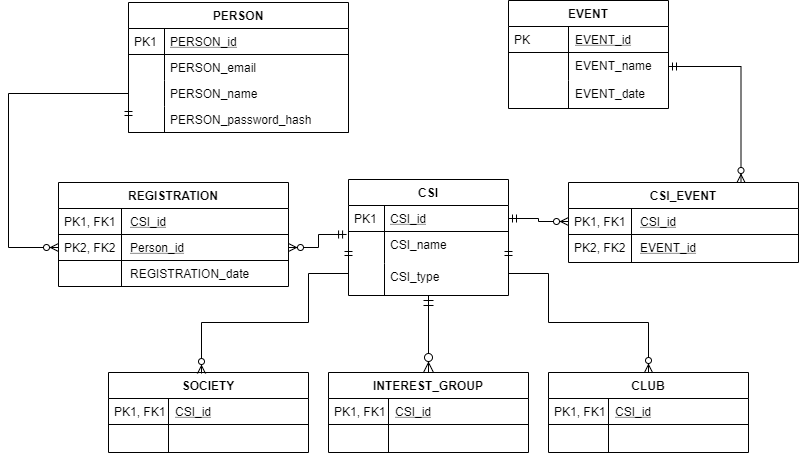

The diagram above was exported from draw.io. Its source (the exported page's mxGraphModel, read from the mxfile embedded in the PNG):
<mxGraphModel dx="868" dy="1570" grid="1" gridSize="10" guides="1" tooltips="1" connect="1" arrows="1" fold="1" page="1" pageScale="1" pageWidth="827" pageHeight="1169" math="0" shadow="0">
  <root>
    <mxCell id="WIyWlLk6GJQsqaUBKTNV-0" />
    <mxCell id="WIyWlLk6GJQsqaUBKTNV-1" parent="WIyWlLk6GJQsqaUBKTNV-0" />
    <mxCell id="zkfFHV4jXpPFQw0GAbJ--51" value="PERSON" style="swimlane;fontStyle=1;childLayout=stackLayout;horizontal=1;startSize=26;horizontalStack=0;resizeParent=1;resizeLast=0;collapsible=1;marginBottom=0;rounded=0;shadow=0;strokeWidth=1;" parent="WIyWlLk6GJQsqaUBKTNV-1" vertex="1">
      <mxGeometry x="260" y="-60" width="220" height="130" as="geometry">
        <mxRectangle x="160" y="120" width="160" height="26" as="alternateBounds" />
      </mxGeometry>
    </mxCell>
    <mxCell id="zkfFHV4jXpPFQw0GAbJ--52" value="PERSON_id" style="shape=partialRectangle;top=0;left=0;right=0;bottom=1;align=left;verticalAlign=top;fillColor=none;spacingLeft=40;spacingRight=4;overflow=hidden;rotatable=0;points=[[0,0.5],[1,0.5]];portConstraint=eastwest;dropTarget=0;rounded=0;shadow=0;strokeWidth=1;fontStyle=4" parent="zkfFHV4jXpPFQw0GAbJ--51" vertex="1">
      <mxGeometry y="26" width="220" height="26" as="geometry" />
    </mxCell>
    <mxCell id="zkfFHV4jXpPFQw0GAbJ--53" value="PK1" style="shape=partialRectangle;top=0;left=0;bottom=0;fillColor=none;align=left;verticalAlign=top;spacingLeft=4;spacingRight=4;overflow=hidden;rotatable=0;points=[];portConstraint=eastwest;part=1;" parent="zkfFHV4jXpPFQw0GAbJ--52" vertex="1" connectable="0">
      <mxGeometry width="36" height="26" as="geometry" />
    </mxCell>
    <mxCell id="zkfFHV4jXpPFQw0GAbJ--54" value="PERSON_email" style="shape=partialRectangle;top=0;left=0;right=0;bottom=0;align=left;verticalAlign=top;fillColor=none;spacingLeft=40;spacingRight=4;overflow=hidden;rotatable=0;points=[[0,0.5],[1,0.5]];portConstraint=eastwest;dropTarget=0;rounded=0;shadow=0;strokeWidth=1;" parent="zkfFHV4jXpPFQw0GAbJ--51" vertex="1">
      <mxGeometry y="52" width="220" height="26" as="geometry" />
    </mxCell>
    <mxCell id="zkfFHV4jXpPFQw0GAbJ--55" value="" style="shape=partialRectangle;top=0;left=0;bottom=0;fillColor=none;align=left;verticalAlign=top;spacingLeft=4;spacingRight=4;overflow=hidden;rotatable=0;points=[];portConstraint=eastwest;part=1;" parent="zkfFHV4jXpPFQw0GAbJ--54" vertex="1" connectable="0">
      <mxGeometry width="36" height="26" as="geometry" />
    </mxCell>
    <mxCell id="P9ja9SzdWautyGl117BP-4" value="PERSON_name" style="shape=partialRectangle;top=0;left=0;right=0;bottom=0;align=left;verticalAlign=top;fillColor=none;spacingLeft=40;spacingRight=4;overflow=hidden;rotatable=0;points=[[0,0.5],[1,0.5]];portConstraint=eastwest;dropTarget=0;rounded=0;shadow=0;strokeWidth=1;" parent="zkfFHV4jXpPFQw0GAbJ--51" vertex="1">
      <mxGeometry y="78" width="220" height="26" as="geometry" />
    </mxCell>
    <mxCell id="P9ja9SzdWautyGl117BP-5" value="" style="shape=partialRectangle;top=0;left=0;bottom=0;fillColor=none;align=left;verticalAlign=top;spacingLeft=4;spacingRight=4;overflow=hidden;rotatable=0;points=[];portConstraint=eastwest;part=1;" parent="P9ja9SzdWautyGl117BP-4" vertex="1" connectable="0">
      <mxGeometry width="36" height="26" as="geometry" />
    </mxCell>
    <mxCell id="Wx7XCDajwe7z9MYehkAK-20" value="PERSON_password_hash" style="shape=partialRectangle;top=0;left=0;right=0;bottom=1;align=left;verticalAlign=top;fillColor=none;spacingLeft=40;spacingRight=4;overflow=hidden;rotatable=0;points=[[0,0.5],[1,0.5]];portConstraint=eastwest;dropTarget=0;rounded=0;shadow=0;strokeWidth=1;fontStyle=0" parent="zkfFHV4jXpPFQw0GAbJ--51" vertex="1">
      <mxGeometry y="104" width="220" height="26" as="geometry" />
    </mxCell>
    <mxCell id="Wx7XCDajwe7z9MYehkAK-21" value="" style="shape=partialRectangle;top=0;left=0;bottom=0;fillColor=none;align=left;verticalAlign=top;spacingLeft=4;spacingRight=4;overflow=hidden;rotatable=0;points=[];portConstraint=eastwest;part=1;" parent="Wx7XCDajwe7z9MYehkAK-20" vertex="1" connectable="0">
      <mxGeometry width="36" height="26" as="geometry" />
    </mxCell>
    <mxCell id="zkfFHV4jXpPFQw0GAbJ--56" value="CSI" style="swimlane;fontStyle=1;childLayout=stackLayout;horizontal=1;startSize=26;horizontalStack=0;resizeParent=1;resizeLast=0;collapsible=1;marginBottom=0;rounded=0;shadow=0;strokeWidth=1;" parent="WIyWlLk6GJQsqaUBKTNV-1" vertex="1">
      <mxGeometry x="480" y="117" width="160" height="116" as="geometry">
        <mxRectangle x="260" y="80" width="160" height="26" as="alternateBounds" />
      </mxGeometry>
    </mxCell>
    <mxCell id="zkfFHV4jXpPFQw0GAbJ--57" value="CSI_id" style="shape=partialRectangle;top=0;left=0;right=0;bottom=1;align=left;verticalAlign=top;fillColor=none;spacingLeft=40;spacingRight=4;overflow=hidden;rotatable=0;points=[[0,0.5],[1,0.5]];portConstraint=eastwest;dropTarget=0;rounded=0;shadow=0;strokeWidth=1;fontStyle=4" parent="zkfFHV4jXpPFQw0GAbJ--56" vertex="1">
      <mxGeometry y="26" width="160" height="26" as="geometry" />
    </mxCell>
    <mxCell id="zkfFHV4jXpPFQw0GAbJ--58" value="PK1" style="shape=partialRectangle;top=0;left=0;bottom=0;fillColor=none;align=left;verticalAlign=top;spacingLeft=4;spacingRight=4;overflow=hidden;rotatable=0;points=[];portConstraint=eastwest;part=1;" parent="zkfFHV4jXpPFQw0GAbJ--57" vertex="1" connectable="0">
      <mxGeometry width="36" height="26" as="geometry" />
    </mxCell>
    <mxCell id="zkfFHV4jXpPFQw0GAbJ--61" value="CSI_name" style="shape=partialRectangle;top=0;left=0;right=0;bottom=0;align=left;verticalAlign=top;fillColor=none;spacingLeft=40;spacingRight=4;overflow=hidden;rotatable=0;points=[[0,0.5],[1,0.5]];portConstraint=eastwest;dropTarget=0;rounded=0;shadow=0;strokeWidth=1;" parent="zkfFHV4jXpPFQw0GAbJ--56" vertex="1">
      <mxGeometry y="52" width="160" height="32" as="geometry" />
    </mxCell>
    <mxCell id="zkfFHV4jXpPFQw0GAbJ--62" value="" style="shape=partialRectangle;top=0;left=0;bottom=0;fillColor=none;align=left;verticalAlign=top;spacingLeft=4;spacingRight=4;overflow=hidden;rotatable=0;points=[];portConstraint=eastwest;part=1;" parent="zkfFHV4jXpPFQw0GAbJ--61" vertex="1" connectable="0">
      <mxGeometry width="36" height="32" as="geometry" />
    </mxCell>
    <mxCell id="Wx7XCDajwe7z9MYehkAK-47" value="CSI_type" style="shape=partialRectangle;top=0;left=0;right=0;bottom=0;align=left;verticalAlign=top;fillColor=none;spacingLeft=40;spacingRight=4;overflow=hidden;rotatable=0;points=[[0,0.5],[1,0.5]];portConstraint=eastwest;dropTarget=0;rounded=0;shadow=0;strokeWidth=1;" parent="zkfFHV4jXpPFQw0GAbJ--56" vertex="1">
      <mxGeometry y="84" width="160" height="32" as="geometry" />
    </mxCell>
    <mxCell id="Wx7XCDajwe7z9MYehkAK-48" value="" style="shape=partialRectangle;top=0;left=0;bottom=0;fillColor=none;align=left;verticalAlign=top;spacingLeft=4;spacingRight=4;overflow=hidden;rotatable=0;points=[];portConstraint=eastwest;part=1;" parent="Wx7XCDajwe7z9MYehkAK-47" vertex="1" connectable="0">
      <mxGeometry width="36" height="32" as="geometry" />
    </mxCell>
    <mxCell id="zkfFHV4jXpPFQw0GAbJ--64" value="INTEREST_GROUP" style="swimlane;fontStyle=1;childLayout=stackLayout;horizontal=1;startSize=26;horizontalStack=0;resizeParent=1;resizeLast=0;collapsible=1;marginBottom=0;rounded=0;shadow=0;strokeWidth=1;" parent="WIyWlLk6GJQsqaUBKTNV-1" vertex="1">
      <mxGeometry x="460" y="310" width="200" height="80" as="geometry">
        <mxRectangle x="260" y="270" width="160" height="26" as="alternateBounds" />
      </mxGeometry>
    </mxCell>
    <mxCell id="zkfFHV4jXpPFQw0GAbJ--65" value="CSI_id" style="shape=partialRectangle;top=0;left=0;right=0;bottom=1;align=left;verticalAlign=top;fillColor=none;spacingLeft=65;spacingRight=4;overflow=hidden;rotatable=0;points=[[0,0.5],[1,0.5]];portConstraint=eastwest;dropTarget=0;rounded=0;shadow=0;strokeWidth=1;fontStyle=4" parent="zkfFHV4jXpPFQw0GAbJ--64" vertex="1">
      <mxGeometry y="26" width="200" height="26" as="geometry" />
    </mxCell>
    <mxCell id="zkfFHV4jXpPFQw0GAbJ--66" value="PK1, FK1" style="shape=partialRectangle;top=0;left=0;bottom=0;fillColor=none;align=left;verticalAlign=top;spacingLeft=4;spacingRight=4;overflow=hidden;rotatable=0;points=[];portConstraint=eastwest;part=1;" parent="zkfFHV4jXpPFQw0GAbJ--65" vertex="1" connectable="0">
      <mxGeometry width="60" height="26" as="geometry" />
    </mxCell>
    <mxCell id="zkfFHV4jXpPFQw0GAbJ--67" value="" style="shape=partialRectangle;top=0;left=0;right=0;bottom=0;align=left;verticalAlign=top;fillColor=none;spacingLeft=65;spacingRight=4;overflow=hidden;rotatable=0;points=[[0,0.5],[1,0.5]];portConstraint=eastwest;dropTarget=0;rounded=0;shadow=0;strokeWidth=1;" parent="zkfFHV4jXpPFQw0GAbJ--64" vertex="1">
      <mxGeometry y="52" width="200" height="28" as="geometry" />
    </mxCell>
    <mxCell id="zkfFHV4jXpPFQw0GAbJ--68" value="" style="shape=partialRectangle;top=0;left=0;bottom=0;fillColor=none;align=left;verticalAlign=top;spacingLeft=4;spacingRight=4;overflow=hidden;rotatable=0;points=[];portConstraint=eastwest;part=1;" parent="zkfFHV4jXpPFQw0GAbJ--67" vertex="1" connectable="0">
      <mxGeometry width="60" height="28" as="geometry" />
    </mxCell>
    <mxCell id="zkfFHV4jXpPFQw0GAbJ--71" value="" style="edgeStyle=orthogonalEdgeStyle;endArrow=ERzeroToMany;startArrow=ERmandOne;shadow=0;strokeWidth=1;endSize=8;startSize=8;endFill=1;startFill=0;" parent="WIyWlLk6GJQsqaUBKTNV-1" source="zkfFHV4jXpPFQw0GAbJ--56" target="zkfFHV4jXpPFQw0GAbJ--64" edge="1">
      <mxGeometry width="100" height="100" relative="1" as="geometry">
        <mxPoint x="410" y="182" as="sourcePoint" />
        <mxPoint x="330" y="169" as="targetPoint" />
        <Array as="points" />
      </mxGeometry>
    </mxCell>
    <mxCell id="Wx7XCDajwe7z9MYehkAK-22" value="REGISTRATION" style="swimlane;fontStyle=1;childLayout=stackLayout;horizontal=1;startSize=26;horizontalStack=0;resizeParent=1;resizeLast=0;collapsible=1;marginBottom=0;rounded=0;shadow=0;strokeWidth=1;" parent="WIyWlLk6GJQsqaUBKTNV-1" vertex="1">
      <mxGeometry x="190" y="120" width="230" height="104" as="geometry">
        <mxRectangle x="160" y="120" width="160" height="26" as="alternateBounds" />
      </mxGeometry>
    </mxCell>
    <mxCell id="Wx7XCDajwe7z9MYehkAK-23" value="CSI_id" style="shape=partialRectangle;top=0;left=0;right=0;bottom=1;align=left;verticalAlign=top;fillColor=none;spacingLeft=70;spacingRight=4;overflow=hidden;rotatable=0;points=[[0,0.5],[1,0.5]];portConstraint=eastwest;dropTarget=0;rounded=0;shadow=0;strokeWidth=1;fontStyle=4" parent="Wx7XCDajwe7z9MYehkAK-22" vertex="1">
      <mxGeometry y="26" width="230" height="26" as="geometry" />
    </mxCell>
    <mxCell id="Wx7XCDajwe7z9MYehkAK-24" value="PK1, FK1" style="shape=partialRectangle;top=0;left=0;bottom=0;fillColor=none;align=left;verticalAlign=top;spacingLeft=4;spacingRight=4;overflow=hidden;rotatable=0;points=[];portConstraint=eastwest;part=1;" parent="Wx7XCDajwe7z9MYehkAK-23" vertex="1" connectable="0">
      <mxGeometry width="63" height="26" as="geometry" />
    </mxCell>
    <mxCell id="Wx7XCDajwe7z9MYehkAK-29" value="Person_id" style="shape=partialRectangle;top=0;left=0;right=0;bottom=1;align=left;verticalAlign=top;fillColor=none;spacingLeft=70;spacingRight=4;overflow=hidden;rotatable=0;points=[[0,0.5],[1,0.5]];portConstraint=eastwest;dropTarget=0;rounded=0;shadow=0;strokeWidth=1;fontStyle=4" parent="Wx7XCDajwe7z9MYehkAK-22" vertex="1">
      <mxGeometry y="52" width="230" height="26" as="geometry" />
    </mxCell>
    <mxCell id="Wx7XCDajwe7z9MYehkAK-30" value="PK2, FK2" style="shape=partialRectangle;top=0;left=0;bottom=0;fillColor=none;align=left;verticalAlign=top;spacingLeft=4;spacingRight=4;overflow=hidden;rotatable=0;points=[];portConstraint=eastwest;part=1;" parent="Wx7XCDajwe7z9MYehkAK-29" vertex="1" connectable="0">
      <mxGeometry width="63" height="26" as="geometry" />
    </mxCell>
    <mxCell id="Wx7XCDajwe7z9MYehkAK-25" value="REGISTRATION_date" style="shape=partialRectangle;top=0;left=0;right=0;bottom=0;align=left;verticalAlign=top;fillColor=none;spacingLeft=70;spacingRight=4;overflow=hidden;rotatable=0;points=[[0,0.5],[1,0.5]];portConstraint=eastwest;dropTarget=0;rounded=0;shadow=0;strokeWidth=1;" parent="Wx7XCDajwe7z9MYehkAK-22" vertex="1">
      <mxGeometry y="78" width="230" height="26" as="geometry" />
    </mxCell>
    <mxCell id="Wx7XCDajwe7z9MYehkAK-26" value="" style="shape=partialRectangle;top=0;left=0;bottom=0;fillColor=none;align=left;verticalAlign=top;spacingLeft=4;spacingRight=4;overflow=hidden;rotatable=0;points=[];portConstraint=eastwest;part=1;" parent="Wx7XCDajwe7z9MYehkAK-25" vertex="1" connectable="0">
      <mxGeometry width="63" height="26" as="geometry" />
    </mxCell>
    <mxCell id="Wx7XCDajwe7z9MYehkAK-35" style="edgeStyle=orthogonalEdgeStyle;rounded=0;orthogonalLoop=1;jettySize=auto;html=1;exitX=1;exitY=0.5;exitDx=0;exitDy=0;entryX=-0.012;entryY=1.115;entryDx=0;entryDy=0;entryPerimeter=0;startArrow=ERzeroToMany;startFill=1;endArrow=ERmandOne;endFill=0;" parent="WIyWlLk6GJQsqaUBKTNV-1" source="Wx7XCDajwe7z9MYehkAK-29" target="zkfFHV4jXpPFQw0GAbJ--57" edge="1">
      <mxGeometry relative="1" as="geometry" />
    </mxCell>
    <mxCell id="Wx7XCDajwe7z9MYehkAK-36" value="SOCIETY" style="swimlane;fontStyle=1;childLayout=stackLayout;horizontal=1;startSize=26;horizontalStack=0;resizeParent=1;resizeLast=0;collapsible=1;marginBottom=0;rounded=0;shadow=0;strokeWidth=1;" parent="WIyWlLk6GJQsqaUBKTNV-1" vertex="1">
      <mxGeometry x="240" y="310" width="200" height="80" as="geometry">
        <mxRectangle x="260" y="270" width="160" height="26" as="alternateBounds" />
      </mxGeometry>
    </mxCell>
    <mxCell id="Wx7XCDajwe7z9MYehkAK-37" value="CSI_id" style="shape=partialRectangle;top=0;left=0;right=0;bottom=1;align=left;verticalAlign=top;fillColor=none;spacingLeft=65;spacingRight=4;overflow=hidden;rotatable=0;points=[[0,0.5],[1,0.5]];portConstraint=eastwest;dropTarget=0;rounded=0;shadow=0;strokeWidth=1;fontStyle=4" parent="Wx7XCDajwe7z9MYehkAK-36" vertex="1">
      <mxGeometry y="26" width="200" height="26" as="geometry" />
    </mxCell>
    <mxCell id="Wx7XCDajwe7z9MYehkAK-38" value="PK1, FK1" style="shape=partialRectangle;top=0;left=0;bottom=0;fillColor=none;align=left;verticalAlign=top;spacingLeft=4;spacingRight=4;overflow=hidden;rotatable=0;points=[];portConstraint=eastwest;part=1;" parent="Wx7XCDajwe7z9MYehkAK-37" vertex="1" connectable="0">
      <mxGeometry width="60" height="26" as="geometry" />
    </mxCell>
    <mxCell id="Wx7XCDajwe7z9MYehkAK-39" value="" style="shape=partialRectangle;top=0;left=0;right=0;bottom=0;align=left;verticalAlign=top;fillColor=none;spacingLeft=65;spacingRight=4;overflow=hidden;rotatable=0;points=[[0,0.5],[1,0.5]];portConstraint=eastwest;dropTarget=0;rounded=0;shadow=0;strokeWidth=1;" parent="Wx7XCDajwe7z9MYehkAK-36" vertex="1">
      <mxGeometry y="52" width="200" height="28" as="geometry" />
    </mxCell>
    <mxCell id="Wx7XCDajwe7z9MYehkAK-40" value="" style="shape=partialRectangle;top=0;left=0;bottom=0;fillColor=none;align=left;verticalAlign=top;spacingLeft=4;spacingRight=4;overflow=hidden;rotatable=0;points=[];portConstraint=eastwest;part=1;" parent="Wx7XCDajwe7z9MYehkAK-39" vertex="1" connectable="0">
      <mxGeometry width="60" height="28" as="geometry" />
    </mxCell>
    <mxCell id="Wx7XCDajwe7z9MYehkAK-41" style="edgeStyle=orthogonalEdgeStyle;rounded=0;orthogonalLoop=1;jettySize=auto;html=1;exitX=0;exitY=0.5;exitDx=0;exitDy=0;entryX=0.465;entryY=0.013;entryDx=0;entryDy=0;entryPerimeter=0;startArrow=ERmandOne;startFill=0;endArrow=ERzeroToMany;endFill=1;" parent="WIyWlLk6GJQsqaUBKTNV-1" source="zkfFHV4jXpPFQw0GAbJ--61" target="Wx7XCDajwe7z9MYehkAK-36" edge="1">
      <mxGeometry relative="1" as="geometry">
        <Array as="points">
          <mxPoint x="440" y="211" />
          <mxPoint x="440" y="260" />
          <mxPoint x="333" y="260" />
        </Array>
      </mxGeometry>
    </mxCell>
    <mxCell id="Wx7XCDajwe7z9MYehkAK-42" value="CLUB" style="swimlane;fontStyle=1;childLayout=stackLayout;horizontal=1;startSize=26;horizontalStack=0;resizeParent=1;resizeLast=0;collapsible=1;marginBottom=0;rounded=0;shadow=0;strokeWidth=1;" parent="WIyWlLk6GJQsqaUBKTNV-1" vertex="1">
      <mxGeometry x="680" y="310" width="200" height="80" as="geometry">
        <mxRectangle x="260" y="270" width="160" height="26" as="alternateBounds" />
      </mxGeometry>
    </mxCell>
    <mxCell id="Wx7XCDajwe7z9MYehkAK-43" value="CSI_id" style="shape=partialRectangle;top=0;left=0;right=0;bottom=1;align=left;verticalAlign=top;fillColor=none;spacingLeft=65;spacingRight=4;overflow=hidden;rotatable=0;points=[[0,0.5],[1,0.5]];portConstraint=eastwest;dropTarget=0;rounded=0;shadow=0;strokeWidth=1;fontStyle=4" parent="Wx7XCDajwe7z9MYehkAK-42" vertex="1">
      <mxGeometry y="26" width="200" height="26" as="geometry" />
    </mxCell>
    <mxCell id="Wx7XCDajwe7z9MYehkAK-44" value="PK1, FK1" style="shape=partialRectangle;top=0;left=0;bottom=0;fillColor=none;align=left;verticalAlign=top;spacingLeft=4;spacingRight=4;overflow=hidden;rotatable=0;points=[];portConstraint=eastwest;part=1;" parent="Wx7XCDajwe7z9MYehkAK-43" vertex="1" connectable="0">
      <mxGeometry width="60" height="26" as="geometry" />
    </mxCell>
    <mxCell id="Wx7XCDajwe7z9MYehkAK-45" value="" style="shape=partialRectangle;top=0;left=0;right=0;bottom=0;align=left;verticalAlign=top;fillColor=none;spacingLeft=65;spacingRight=4;overflow=hidden;rotatable=0;points=[[0,0.5],[1,0.5]];portConstraint=eastwest;dropTarget=0;rounded=0;shadow=0;strokeWidth=1;" parent="Wx7XCDajwe7z9MYehkAK-42" vertex="1">
      <mxGeometry y="52" width="200" height="28" as="geometry" />
    </mxCell>
    <mxCell id="Wx7XCDajwe7z9MYehkAK-46" value="" style="shape=partialRectangle;top=0;left=0;bottom=0;fillColor=none;align=left;verticalAlign=top;spacingLeft=4;spacingRight=4;overflow=hidden;rotatable=0;points=[];portConstraint=eastwest;part=1;" parent="Wx7XCDajwe7z9MYehkAK-45" vertex="1" connectable="0">
      <mxGeometry width="60" height="28" as="geometry" />
    </mxCell>
    <mxCell id="Wx7XCDajwe7z9MYehkAK-49" style="edgeStyle=orthogonalEdgeStyle;rounded=0;orthogonalLoop=1;jettySize=auto;html=1;exitX=1;exitY=0.5;exitDx=0;exitDy=0;entryX=0.5;entryY=0;entryDx=0;entryDy=0;startArrow=ERmandOne;startFill=0;endArrow=ERzeroToMany;endFill=1;" parent="WIyWlLk6GJQsqaUBKTNV-1" source="zkfFHV4jXpPFQw0GAbJ--61" target="Wx7XCDajwe7z9MYehkAK-42" edge="1">
      <mxGeometry relative="1" as="geometry">
        <Array as="points">
          <mxPoint x="680" y="211" />
          <mxPoint x="680" y="260" />
          <mxPoint x="780" y="260" />
        </Array>
      </mxGeometry>
    </mxCell>
    <mxCell id="Wx7XCDajwe7z9MYehkAK-50" value="EVENT" style="swimlane;fontStyle=1;childLayout=stackLayout;horizontal=1;startSize=26;horizontalStack=0;resizeParent=1;resizeLast=0;collapsible=1;marginBottom=0;rounded=0;shadow=0;strokeWidth=1;" parent="WIyWlLk6GJQsqaUBKTNV-1" vertex="1">
      <mxGeometry x="640" y="-62" width="160" height="108" as="geometry">
        <mxRectangle x="260" y="270" width="160" height="26" as="alternateBounds" />
      </mxGeometry>
    </mxCell>
    <mxCell id="Wx7XCDajwe7z9MYehkAK-51" value="EVENT_id" style="shape=partialRectangle;top=0;left=0;right=0;bottom=1;align=left;verticalAlign=top;fillColor=none;spacingLeft=65;spacingRight=4;overflow=hidden;rotatable=0;points=[[0,0.5],[1,0.5]];portConstraint=eastwest;dropTarget=0;rounded=0;shadow=0;strokeWidth=1;fontStyle=4" parent="Wx7XCDajwe7z9MYehkAK-50" vertex="1">
      <mxGeometry y="26" width="160" height="26" as="geometry" />
    </mxCell>
    <mxCell id="Wx7XCDajwe7z9MYehkAK-52" value="PK" style="shape=partialRectangle;top=0;left=0;bottom=0;fillColor=none;align=left;verticalAlign=top;spacingLeft=4;spacingRight=4;overflow=hidden;rotatable=0;points=[];portConstraint=eastwest;part=1;" parent="Wx7XCDajwe7z9MYehkAK-51" vertex="1" connectable="0">
      <mxGeometry width="60" height="26" as="geometry" />
    </mxCell>
    <mxCell id="Wx7XCDajwe7z9MYehkAK-53" value="EVENT_name" style="shape=partialRectangle;top=0;left=0;right=0;bottom=0;align=left;verticalAlign=top;fillColor=none;spacingLeft=65;spacingRight=4;overflow=hidden;rotatable=0;points=[[0,0.5],[1,0.5]];portConstraint=eastwest;dropTarget=0;rounded=0;shadow=0;strokeWidth=1;" parent="Wx7XCDajwe7z9MYehkAK-50" vertex="1">
      <mxGeometry y="52" width="160" height="28" as="geometry" />
    </mxCell>
    <mxCell id="Wx7XCDajwe7z9MYehkAK-54" value="" style="shape=partialRectangle;top=0;left=0;bottom=0;fillColor=none;align=left;verticalAlign=top;spacingLeft=4;spacingRight=4;overflow=hidden;rotatable=0;points=[];portConstraint=eastwest;part=1;" parent="Wx7XCDajwe7z9MYehkAK-53" vertex="1" connectable="0">
      <mxGeometry width="60" height="28" as="geometry" />
    </mxCell>
    <mxCell id="Wx7XCDajwe7z9MYehkAK-56" value="EVENT_date" style="shape=partialRectangle;top=0;left=0;right=0;bottom=0;align=left;verticalAlign=top;fillColor=none;spacingLeft=65;spacingRight=4;overflow=hidden;rotatable=0;points=[[0,0.5],[1,0.5]];portConstraint=eastwest;dropTarget=0;rounded=0;shadow=0;strokeWidth=1;" parent="Wx7XCDajwe7z9MYehkAK-50" vertex="1">
      <mxGeometry y="80" width="160" height="28" as="geometry" />
    </mxCell>
    <mxCell id="Wx7XCDajwe7z9MYehkAK-57" value="" style="shape=partialRectangle;top=0;left=0;bottom=0;fillColor=none;align=left;verticalAlign=top;spacingLeft=4;spacingRight=4;overflow=hidden;rotatable=0;points=[];portConstraint=eastwest;part=1;" parent="Wx7XCDajwe7z9MYehkAK-56" vertex="1" connectable="0">
      <mxGeometry width="60" height="28" as="geometry" />
    </mxCell>
    <mxCell id="Wx7XCDajwe7z9MYehkAK-55" style="edgeStyle=orthogonalEdgeStyle;rounded=0;orthogonalLoop=1;jettySize=auto;html=1;exitX=0;exitY=0.5;exitDx=0;exitDy=0;entryX=0;entryY=0.5;entryDx=0;entryDy=0;startArrow=ERmandOne;startFill=0;endArrow=ERzeroToMany;endFill=1;" parent="WIyWlLk6GJQsqaUBKTNV-1" source="Wx7XCDajwe7z9MYehkAK-20" target="Wx7XCDajwe7z9MYehkAK-29" edge="1">
      <mxGeometry relative="1" as="geometry">
        <Array as="points">
          <mxPoint x="140" y="31" />
          <mxPoint x="140" y="185" />
        </Array>
      </mxGeometry>
    </mxCell>
    <mxCell id="Wx7XCDajwe7z9MYehkAK-74" style="edgeStyle=orthogonalEdgeStyle;rounded=0;orthogonalLoop=1;jettySize=auto;html=1;exitX=0.75;exitY=0;exitDx=0;exitDy=0;entryX=1;entryY=0.5;entryDx=0;entryDy=0;startArrow=ERzeroToMany;startFill=1;endArrow=ERmandOne;endFill=0;" parent="WIyWlLk6GJQsqaUBKTNV-1" source="Wx7XCDajwe7z9MYehkAK-65" target="Wx7XCDajwe7z9MYehkAK-53" edge="1">
      <mxGeometry relative="1" as="geometry" />
    </mxCell>
    <mxCell id="Wx7XCDajwe7z9MYehkAK-65" value="CSI_EVENT" style="swimlane;fontStyle=1;childLayout=stackLayout;horizontal=1;startSize=26;horizontalStack=0;resizeParent=1;resizeLast=0;collapsible=1;marginBottom=0;rounded=0;shadow=0;strokeWidth=1;" parent="WIyWlLk6GJQsqaUBKTNV-1" vertex="1">
      <mxGeometry x="700" y="120" width="230" height="80" as="geometry">
        <mxRectangle x="160" y="120" width="160" height="26" as="alternateBounds" />
      </mxGeometry>
    </mxCell>
    <mxCell id="Wx7XCDajwe7z9MYehkAK-66" value="CSI_id" style="shape=partialRectangle;top=0;left=0;right=0;bottom=1;align=left;verticalAlign=top;fillColor=none;spacingLeft=70;spacingRight=4;overflow=hidden;rotatable=0;points=[[0,0.5],[1,0.5]];portConstraint=eastwest;dropTarget=0;rounded=0;shadow=0;strokeWidth=1;fontStyle=4" parent="Wx7XCDajwe7z9MYehkAK-65" vertex="1">
      <mxGeometry y="26" width="230" height="26" as="geometry" />
    </mxCell>
    <mxCell id="Wx7XCDajwe7z9MYehkAK-67" value="PK1, FK1" style="shape=partialRectangle;top=0;left=0;bottom=0;fillColor=none;align=left;verticalAlign=top;spacingLeft=4;spacingRight=4;overflow=hidden;rotatable=0;points=[];portConstraint=eastwest;part=1;" parent="Wx7XCDajwe7z9MYehkAK-66" vertex="1" connectable="0">
      <mxGeometry width="63" height="26" as="geometry" />
    </mxCell>
    <mxCell id="Wx7XCDajwe7z9MYehkAK-70" value="EVENT_id" style="shape=partialRectangle;top=0;left=0;right=0;bottom=0;align=left;verticalAlign=top;fillColor=none;spacingLeft=70;spacingRight=4;overflow=hidden;rotatable=0;points=[[0,0.5],[1,0.5]];portConstraint=eastwest;dropTarget=0;rounded=0;shadow=0;strokeWidth=1;fontStyle=4" parent="Wx7XCDajwe7z9MYehkAK-65" vertex="1">
      <mxGeometry y="52" width="230" height="28" as="geometry" />
    </mxCell>
    <mxCell id="Wx7XCDajwe7z9MYehkAK-71" value="PK2, FK2" style="shape=partialRectangle;top=0;left=0;bottom=0;fillColor=none;align=left;verticalAlign=top;spacingLeft=4;spacingRight=4;overflow=hidden;rotatable=0;points=[];portConstraint=eastwest;part=1;" parent="Wx7XCDajwe7z9MYehkAK-70" vertex="1" connectable="0">
      <mxGeometry width="63" height="28" as="geometry" />
    </mxCell>
    <mxCell id="Wx7XCDajwe7z9MYehkAK-73" style="edgeStyle=orthogonalEdgeStyle;rounded=0;orthogonalLoop=1;jettySize=auto;html=1;exitX=0;exitY=0.5;exitDx=0;exitDy=0;entryX=1;entryY=0.5;entryDx=0;entryDy=0;startArrow=ERzeroToMany;startFill=1;endArrow=ERmandOne;endFill=0;spacing=2;" parent="WIyWlLk6GJQsqaUBKTNV-1" source="Wx7XCDajwe7z9MYehkAK-66" target="zkfFHV4jXpPFQw0GAbJ--57" edge="1">
      <mxGeometry relative="1" as="geometry" />
    </mxCell>
  </root>
</mxGraphModel>